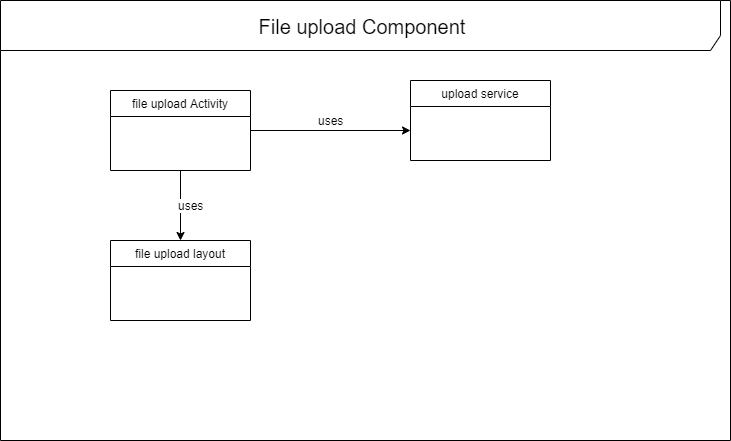

The diagram above was exported from draw.io. Its source (the exported page's mxGraphModel, read from the mxfile embedded in the PNG):
<mxGraphModel dx="868" dy="492" grid="1" gridSize="10" guides="1" tooltips="1" connect="1" arrows="1" fold="1" page="1" pageScale="1" pageWidth="850" pageHeight="1100" math="0" shadow="0">
  <root>
    <mxCell id="0" />
    <mxCell id="1" parent="0" />
    <mxCell id="tOzNBisCmDokc2k9Q7AB-1" value="&lt;font style=&quot;font-size: 20px&quot;&gt;File upload Component&lt;/font&gt;" style="shape=umlFrame;whiteSpace=wrap;html=1;width=720;height=50;" vertex="1" parent="1">
      <mxGeometry x="50" y="40" width="730" height="440" as="geometry" />
    </mxCell>
    <mxCell id="tOzNBisCmDokc2k9Q7AB-11" style="edgeStyle=orthogonalEdgeStyle;rounded=0;orthogonalLoop=1;jettySize=auto;html=1;entryX=0.5;entryY=0;entryDx=0;entryDy=0;" edge="1" parent="1" source="tOzNBisCmDokc2k9Q7AB-2" target="tOzNBisCmDokc2k9Q7AB-6">
      <mxGeometry relative="1" as="geometry" />
    </mxCell>
    <mxCell id="tOzNBisCmDokc2k9Q7AB-12" value="uses" style="text;html=1;align=center;verticalAlign=middle;resizable=0;points=[];;labelBackgroundColor=#ffffff;" vertex="1" connectable="0" parent="tOzNBisCmDokc2k9Q7AB-11">
      <mxGeometry x="-0.025" y="10" relative="1" as="geometry">
        <mxPoint as="offset" />
      </mxGeometry>
    </mxCell>
    <mxCell id="tOzNBisCmDokc2k9Q7AB-18" style="edgeStyle=orthogonalEdgeStyle;rounded=0;orthogonalLoop=1;jettySize=auto;html=1;" edge="1" parent="1" source="tOzNBisCmDokc2k9Q7AB-2">
      <mxGeometry relative="1" as="geometry">
        <mxPoint x="460" y="170" as="targetPoint" />
      </mxGeometry>
    </mxCell>
    <mxCell id="tOzNBisCmDokc2k9Q7AB-2" value="file upload Activity" style="swimlane;fontStyle=0;childLayout=stackLayout;horizontal=1;startSize=26;fillColor=none;horizontalStack=0;resizeParent=1;resizeParentMax=0;resizeLast=0;collapsible=1;marginBottom=0;" vertex="1" parent="1">
      <mxGeometry x="160" y="130" width="140" height="80" as="geometry" />
    </mxCell>
    <mxCell id="tOzNBisCmDokc2k9Q7AB-6" value="file upload layout" style="swimlane;fontStyle=0;childLayout=stackLayout;horizontal=1;startSize=26;fillColor=none;horizontalStack=0;resizeParent=1;resizeParentMax=0;resizeLast=0;collapsible=1;marginBottom=0;" vertex="1" parent="1">
      <mxGeometry x="160" y="280" width="140" height="80" as="geometry" />
    </mxCell>
    <mxCell id="tOzNBisCmDokc2k9Q7AB-13" value="upload service" style="swimlane;fontStyle=0;childLayout=stackLayout;horizontal=1;startSize=26;fillColor=none;horizontalStack=0;resizeParent=1;resizeParentMax=0;resizeLast=0;collapsible=1;marginBottom=0;" vertex="1" parent="1">
      <mxGeometry x="460" y="120" width="140" height="80" as="geometry" />
    </mxCell>
    <mxCell id="tOzNBisCmDokc2k9Q7AB-19" value="uses" style="text;html=1;align=center;verticalAlign=middle;resizable=0;points=[];;autosize=1;" vertex="1" parent="1">
      <mxGeometry x="360" y="150" width="40" height="20" as="geometry" />
    </mxCell>
  </root>
</mxGraphModel>